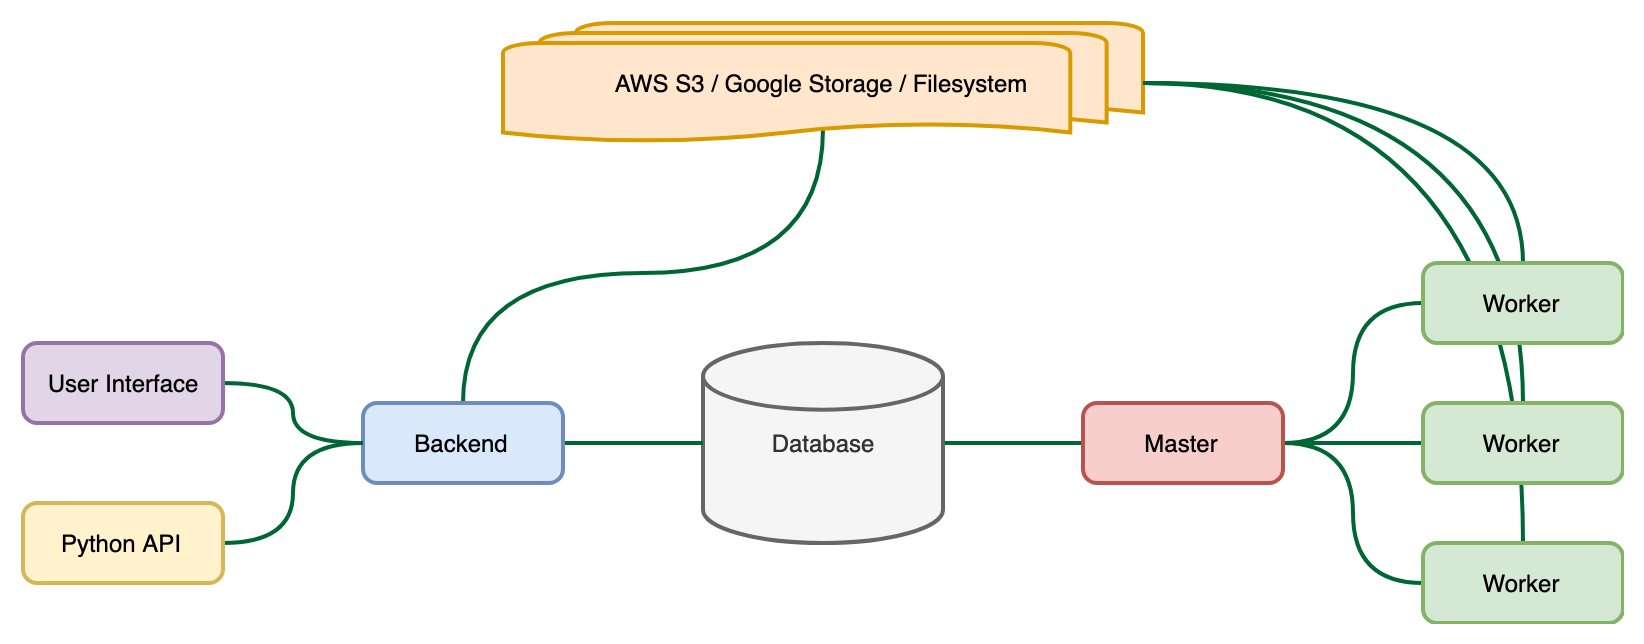

The diagram above was exported from draw.io. Its source (the exported page's mxGraphModel, read from the mxfile embedded in the PNG):
<mxGraphModel dx="1311" dy="769" grid="1" gridSize="10" guides="1" tooltips="1" connect="1" arrows="1" fold="1" page="1" pageScale="1" pageWidth="850" pageHeight="1100" math="0" shadow="0">
  <root>
    <mxCell id="0" />
    <mxCell id="1" parent="0" />
    <mxCell id="BkeZBJhucK_hTS3gyAlp-15" style="edgeStyle=orthogonalEdgeStyle;curved=1;rounded=0;orthogonalLoop=1;jettySize=auto;html=1;exitX=1;exitY=0.5;exitDx=0;exitDy=0;exitPerimeter=0;entryX=0;entryY=0.5;entryDx=0;entryDy=0;endArrow=none;endFill=0;strokeWidth=2;shadow=0;comic=0;strokeColor=#006633;" edge="1" parent="1" source="BkeZBJhucK_hTS3gyAlp-1" target="BkeZBJhucK_hTS3gyAlp-4">
      <mxGeometry relative="1" as="geometry" />
    </mxCell>
    <mxCell id="BkeZBJhucK_hTS3gyAlp-1" value="Database" style="strokeWidth=2;html=1;shape=mxgraph.flowchart.database;whiteSpace=wrap;fillColor=#f5f5f5;strokeColor=#666666;fontColor=#333333;" vertex="1" parent="1">
      <mxGeometry x="400" y="290" width="120" height="100" as="geometry" />
    </mxCell>
    <mxCell id="BkeZBJhucK_hTS3gyAlp-14" style="edgeStyle=orthogonalEdgeStyle;curved=1;rounded=0;orthogonalLoop=1;jettySize=auto;html=1;exitX=1;exitY=0.5;exitDx=0;exitDy=0;endArrow=none;endFill=0;strokeWidth=2;shadow=0;comic=0;strokeColor=#006633;" edge="1" parent="1" source="BkeZBJhucK_hTS3gyAlp-2" target="BkeZBJhucK_hTS3gyAlp-1">
      <mxGeometry relative="1" as="geometry" />
    </mxCell>
    <mxCell id="BkeZBJhucK_hTS3gyAlp-23" style="edgeStyle=orthogonalEdgeStyle;curved=1;rounded=0;orthogonalLoop=1;jettySize=auto;html=1;exitX=0.5;exitY=0;exitDx=0;exitDy=0;entryX=0.5;entryY=0.88;entryDx=0;entryDy=0;entryPerimeter=0;endArrow=none;endFill=0;shadow=0;comic=0;strokeWidth=2;strokeColor=#006633;" edge="1" parent="1" source="BkeZBJhucK_hTS3gyAlp-2" target="BkeZBJhucK_hTS3gyAlp-3">
      <mxGeometry relative="1" as="geometry" />
    </mxCell>
    <mxCell id="BkeZBJhucK_hTS3gyAlp-2" value="Backend" style="rounded=1;whiteSpace=wrap;html=1;absoluteArcSize=1;arcSize=14;strokeWidth=2;fillColor=#dae8fc;strokeColor=#6c8ebf;" vertex="1" parent="1">
      <mxGeometry x="230" y="320" width="100" height="40" as="geometry" />
    </mxCell>
    <mxCell id="BkeZBJhucK_hTS3gyAlp-3" value="AWS S3 / Google Storage / Filesystem" style="strokeWidth=2;html=1;shape=mxgraph.flowchart.multi-document;whiteSpace=wrap;fillColor=#ffe6cc;strokeColor=#d79b00;" vertex="1" parent="1">
      <mxGeometry x="300" y="130" width="320" height="60" as="geometry" />
    </mxCell>
    <mxCell id="BkeZBJhucK_hTS3gyAlp-16" style="edgeStyle=orthogonalEdgeStyle;curved=1;rounded=0;orthogonalLoop=1;jettySize=auto;html=1;exitX=1;exitY=0.5;exitDx=0;exitDy=0;entryX=0;entryY=0.5;entryDx=0;entryDy=0;endArrow=none;endFill=0;strokeWidth=2;shadow=0;comic=0;strokeColor=#006633;" edge="1" parent="1" source="BkeZBJhucK_hTS3gyAlp-4" target="BkeZBJhucK_hTS3gyAlp-8">
      <mxGeometry relative="1" as="geometry" />
    </mxCell>
    <mxCell id="BkeZBJhucK_hTS3gyAlp-17" style="edgeStyle=orthogonalEdgeStyle;curved=1;rounded=0;orthogonalLoop=1;jettySize=auto;html=1;exitX=1;exitY=0.5;exitDx=0;exitDy=0;entryX=0;entryY=0.5;entryDx=0;entryDy=0;endArrow=none;endFill=0;strokeWidth=2;shadow=0;comic=0;strokeColor=#006633;" edge="1" parent="1" source="BkeZBJhucK_hTS3gyAlp-4" target="BkeZBJhucK_hTS3gyAlp-7">
      <mxGeometry relative="1" as="geometry" />
    </mxCell>
    <mxCell id="BkeZBJhucK_hTS3gyAlp-18" style="edgeStyle=orthogonalEdgeStyle;curved=1;rounded=0;orthogonalLoop=1;jettySize=auto;html=1;exitX=1;exitY=0.5;exitDx=0;exitDy=0;entryX=0;entryY=0.5;entryDx=0;entryDy=0;endArrow=none;endFill=0;strokeWidth=2;shadow=0;comic=0;strokeColor=#006633;" edge="1" parent="1" source="BkeZBJhucK_hTS3gyAlp-4" target="BkeZBJhucK_hTS3gyAlp-9">
      <mxGeometry relative="1" as="geometry" />
    </mxCell>
    <mxCell id="BkeZBJhucK_hTS3gyAlp-4" value="Master" style="rounded=1;whiteSpace=wrap;html=1;absoluteArcSize=1;arcSize=14;strokeWidth=2;fillColor=#f8cecc;strokeColor=#b85450;" vertex="1" parent="1">
      <mxGeometry x="590" y="320" width="100" height="40" as="geometry" />
    </mxCell>
    <mxCell id="BkeZBJhucK_hTS3gyAlp-13" style="edgeStyle=orthogonalEdgeStyle;curved=1;rounded=0;orthogonalLoop=1;jettySize=auto;html=1;exitX=1;exitY=0.5;exitDx=0;exitDy=0;entryX=0;entryY=0.5;entryDx=0;entryDy=0;endArrow=none;endFill=0;strokeWidth=2;shadow=0;comic=0;strokeColor=#006633;" edge="1" parent="1" source="BkeZBJhucK_hTS3gyAlp-5" target="BkeZBJhucK_hTS3gyAlp-2">
      <mxGeometry relative="1" as="geometry" />
    </mxCell>
    <mxCell id="BkeZBJhucK_hTS3gyAlp-5" value="Python API" style="rounded=1;whiteSpace=wrap;html=1;absoluteArcSize=1;arcSize=14;strokeWidth=2;fillColor=#fff2cc;strokeColor=#d6b656;" vertex="1" parent="1">
      <mxGeometry x="60" y="370" width="100" height="40" as="geometry" />
    </mxCell>
    <mxCell id="BkeZBJhucK_hTS3gyAlp-12" style="edgeStyle=orthogonalEdgeStyle;curved=1;rounded=0;orthogonalLoop=1;jettySize=auto;html=1;exitX=1;exitY=0.5;exitDx=0;exitDy=0;entryX=0;entryY=0.5;entryDx=0;entryDy=0;endArrow=none;endFill=0;strokeWidth=2;shadow=0;comic=0;strokeColor=#006633;" edge="1" parent="1" source="BkeZBJhucK_hTS3gyAlp-6" target="BkeZBJhucK_hTS3gyAlp-2">
      <mxGeometry relative="1" as="geometry" />
    </mxCell>
    <mxCell id="BkeZBJhucK_hTS3gyAlp-6" value="User Interface" style="rounded=1;whiteSpace=wrap;html=1;absoluteArcSize=1;arcSize=14;strokeWidth=2;fillColor=#e1d5e7;strokeColor=#9673a6;" vertex="1" parent="1">
      <mxGeometry x="60" y="290" width="100" height="40" as="geometry" />
    </mxCell>
    <mxCell id="BkeZBJhucK_hTS3gyAlp-19" style="edgeStyle=orthogonalEdgeStyle;curved=1;rounded=0;orthogonalLoop=1;jettySize=auto;html=1;exitX=0.5;exitY=0;exitDx=0;exitDy=0;entryX=1;entryY=0.5;entryDx=0;entryDy=0;entryPerimeter=0;endArrow=none;endFill=0;strokeWidth=2;shadow=0;comic=0;strokeColor=#006633;" edge="1" parent="1" source="BkeZBJhucK_hTS3gyAlp-7" target="BkeZBJhucK_hTS3gyAlp-3">
      <mxGeometry relative="1" as="geometry" />
    </mxCell>
    <mxCell id="BkeZBJhucK_hTS3gyAlp-20" style="edgeStyle=orthogonalEdgeStyle;curved=1;rounded=0;orthogonalLoop=1;jettySize=auto;html=1;exitX=0.5;exitY=0;exitDx=0;exitDy=0;entryX=1;entryY=0.5;entryDx=0;entryDy=0;entryPerimeter=0;endArrow=none;endFill=0;strokeWidth=2;shadow=0;comic=0;strokeColor=#006633;" edge="1" parent="1" source="BkeZBJhucK_hTS3gyAlp-8" target="BkeZBJhucK_hTS3gyAlp-3">
      <mxGeometry relative="1" as="geometry" />
    </mxCell>
    <mxCell id="BkeZBJhucK_hTS3gyAlp-22" style="edgeStyle=orthogonalEdgeStyle;curved=1;rounded=0;orthogonalLoop=1;jettySize=auto;html=1;exitX=0.5;exitY=0;exitDx=0;exitDy=0;entryX=1;entryY=0.5;entryDx=0;entryDy=0;entryPerimeter=0;endArrow=none;endFill=0;strokeWidth=2;shadow=0;comic=0;strokeColor=#006633;" edge="1" parent="1" source="BkeZBJhucK_hTS3gyAlp-9" target="BkeZBJhucK_hTS3gyAlp-3">
      <mxGeometry relative="1" as="geometry" />
    </mxCell>
    <mxCell id="BkeZBJhucK_hTS3gyAlp-9" value="Worker" style="rounded=1;whiteSpace=wrap;html=1;absoluteArcSize=1;arcSize=14;strokeWidth=2;fillColor=#d5e8d4;strokeColor=#82b366;" vertex="1" parent="1">
      <mxGeometry x="760" y="390" width="100" height="40" as="geometry" />
    </mxCell>
    <mxCell id="BkeZBJhucK_hTS3gyAlp-7" value="Worker" style="rounded=1;whiteSpace=wrap;html=1;absoluteArcSize=1;arcSize=14;strokeWidth=2;fillColor=#d5e8d4;strokeColor=#82b366;" vertex="1" parent="1">
      <mxGeometry x="760" y="250" width="100" height="40" as="geometry" />
    </mxCell>
    <mxCell id="BkeZBJhucK_hTS3gyAlp-8" value="Worker" style="rounded=1;whiteSpace=wrap;html=1;absoluteArcSize=1;arcSize=14;strokeWidth=2;fillColor=#d5e8d4;strokeColor=#82b366;" vertex="1" parent="1">
      <mxGeometry x="760" y="320" width="100" height="40" as="geometry" />
    </mxCell>
  </root>
</mxGraphModel>